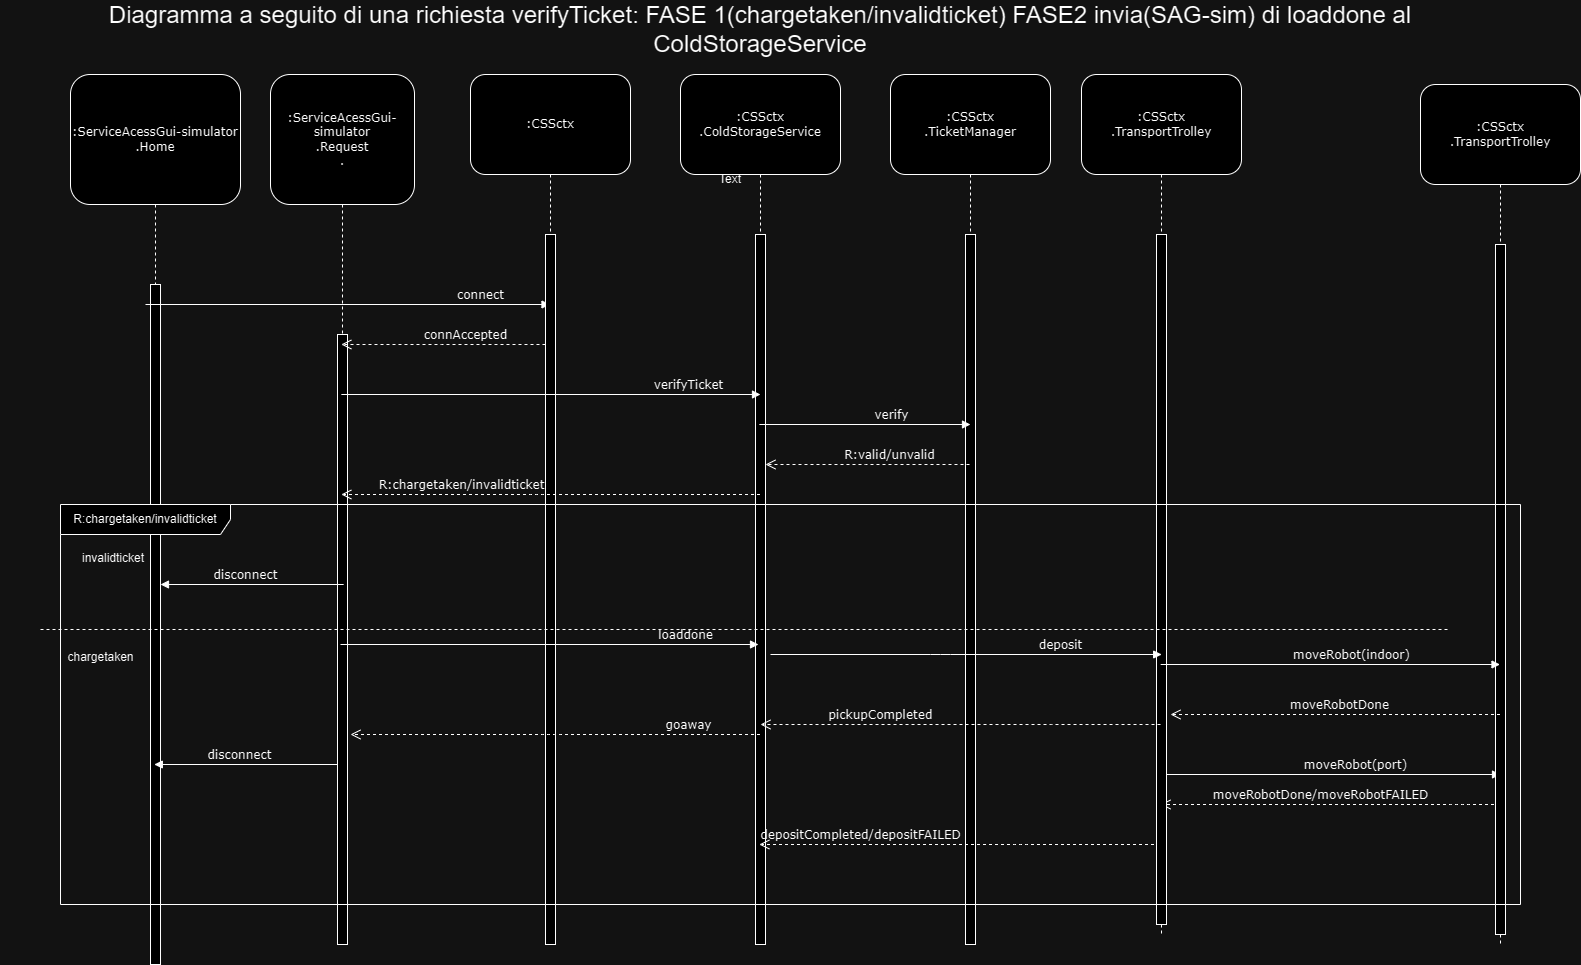

The diagram above was exported from draw.io. Its source (the exported page's mxGraphModel, read from the mxfile embedded in the PNG):
<mxGraphModel dx="1643" dy="1934" grid="1" gridSize="10" guides="1" tooltips="1" connect="1" arrows="1" fold="1" page="1" pageScale="1" pageWidth="827" pageHeight="1169" math="0" shadow="0">
  <root>
    <mxCell id="0" />
    <mxCell id="1" parent="0" />
    <mxCell id="tlF8UhHnKRbv3ThArtR8-1" value=":ServiceAcessGui-simulator&lt;br&gt;.Home" style="shape=umlLifeline;perimeter=lifelinePerimeter;whiteSpace=wrap;html=1;container=1;collapsible=0;recursiveResize=0;outlineConnect=0;rounded=1;shadow=0;comic=0;labelBackgroundColor=none;strokeWidth=1;fontFamily=Verdana;fontSize=12;align=center;size=130;" parent="1" vertex="1">
      <mxGeometry x="70" y="50" width="170" height="870" as="geometry" />
    </mxCell>
    <mxCell id="tlF8UhHnKRbv3ThArtR8-2" value="" style="html=1;points=[];perimeter=orthogonalPerimeter;rounded=0;shadow=0;comic=0;labelBackgroundColor=none;strokeWidth=1;fontFamily=Verdana;fontSize=12;align=center;" parent="tlF8UhHnKRbv3ThArtR8-1" vertex="1">
      <mxGeometry x="80" y="210" width="10" height="680" as="geometry" />
    </mxCell>
    <mxCell id="N2O-ApHA6fofq8clF46Y-1" value=":ServiceAcessGui-simulator&lt;br&gt;.Request&lt;br&gt;." style="shape=umlLifeline;perimeter=lifelinePerimeter;whiteSpace=wrap;html=1;container=1;collapsible=0;recursiveResize=0;outlineConnect=0;rounded=1;shadow=0;comic=0;labelBackgroundColor=none;strokeWidth=1;fontFamily=Verdana;fontSize=12;align=center;size=130;" parent="1" vertex="1">
      <mxGeometry x="270" y="50" width="144" height="870" as="geometry" />
    </mxCell>
    <mxCell id="N2O-ApHA6fofq8clF46Y-2" value="" style="html=1;points=[];perimeter=orthogonalPerimeter;rounded=0;shadow=0;comic=0;labelBackgroundColor=none;strokeWidth=1;fontFamily=Verdana;fontSize=12;align=center;" parent="N2O-ApHA6fofq8clF46Y-1" vertex="1">
      <mxGeometry x="67" y="260" width="10" height="610" as="geometry" />
    </mxCell>
    <mxCell id="4cLTLOausn-tMqRDsMKk-3" value="connect" style="html=1;verticalAlign=bottom;endArrow=block;labelBackgroundColor=none;fontFamily=Verdana;fontSize=12;" parent="N2O-ApHA6fofq8clF46Y-1" target="4cLTLOausn-tMqRDsMKk-1" edge="1">
      <mxGeometry x="0.653" relative="1" as="geometry">
        <mxPoint x="-125" y="230" as="sourcePoint" />
        <mxPoint x="200" y="230" as="targetPoint" />
        <Array as="points" />
        <mxPoint as="offset" />
      </mxGeometry>
    </mxCell>
    <mxCell id="4cLTLOausn-tMqRDsMKk-1" value=":CSSctx" style="shape=umlLifeline;perimeter=lifelinePerimeter;whiteSpace=wrap;html=1;container=1;collapsible=0;recursiveResize=0;outlineConnect=0;rounded=1;shadow=0;comic=0;labelBackgroundColor=none;strokeWidth=1;fontFamily=Verdana;fontSize=12;align=center;size=100;points=[];" parent="1" vertex="1">
      <mxGeometry x="470" y="50" width="160" height="870" as="geometry" />
    </mxCell>
    <mxCell id="4cLTLOausn-tMqRDsMKk-2" value="" style="html=1;points=[];perimeter=orthogonalPerimeter;rounded=0;shadow=0;comic=0;labelBackgroundColor=none;strokeWidth=1;fontFamily=Verdana;fontSize=12;align=center;" parent="4cLTLOausn-tMqRDsMKk-1" vertex="1">
      <mxGeometry x="75" y="160" width="10" height="710" as="geometry" />
    </mxCell>
    <mxCell id="4cLTLOausn-tMqRDsMKk-4" value="connAccepted" style="html=1;verticalAlign=bottom;endArrow=open;dashed=1;endSize=8;labelBackgroundColor=none;fontFamily=Verdana;fontSize=12;edgeStyle=elbowEdgeStyle;elbow=vertical;" parent="4cLTLOausn-tMqRDsMKk-1" target="N2O-ApHA6fofq8clF46Y-1" edge="1">
      <mxGeometry x="-0.2143" relative="1" as="geometry">
        <mxPoint x="-90" y="270" as="targetPoint" />
        <Array as="points">
          <mxPoint x="-38.67" y="270" />
          <mxPoint x="-33.67" y="280" />
        </Array>
        <mxPoint x="75" y="270" as="sourcePoint" />
        <mxPoint as="offset" />
      </mxGeometry>
    </mxCell>
    <mxCell id="gZ9sGHbwMtrVvCfFXNdp-1" value=":CSSctx&lt;br&gt;.ColdStorageService" style="shape=umlLifeline;perimeter=lifelinePerimeter;whiteSpace=wrap;html=1;container=1;collapsible=0;recursiveResize=0;outlineConnect=0;rounded=1;shadow=0;comic=0;labelBackgroundColor=none;strokeWidth=1;fontFamily=Verdana;fontSize=12;align=center;size=100;points=[];" parent="1" vertex="1">
      <mxGeometry x="680" y="50" width="160" height="870" as="geometry" />
    </mxCell>
    <mxCell id="gZ9sGHbwMtrVvCfFXNdp-2" value="" style="html=1;points=[];perimeter=orthogonalPerimeter;rounded=0;shadow=0;comic=0;labelBackgroundColor=none;strokeWidth=1;fontFamily=Verdana;fontSize=12;align=center;" parent="gZ9sGHbwMtrVvCfFXNdp-1" vertex="1">
      <mxGeometry x="75" y="160" width="10" height="710" as="geometry" />
    </mxCell>
    <mxCell id="rTRTFVOLgOanxBbqwZ-_-1" value="verifyTicket" style="html=1;verticalAlign=bottom;endArrow=block;labelBackgroundColor=none;fontFamily=Verdana;fontSize=12;" parent="1" source="N2O-ApHA6fofq8clF46Y-1" edge="1">
      <mxGeometry x="0.653" relative="1" as="geometry">
        <mxPoint x="640" y="370" as="sourcePoint" />
        <mxPoint x="760" y="370" as="targetPoint" />
        <Array as="points" />
        <mxPoint as="offset" />
      </mxGeometry>
    </mxCell>
    <mxCell id="rTRTFVOLgOanxBbqwZ-_-3" value=":CSSctx&lt;br&gt;.TicketManager" style="shape=umlLifeline;perimeter=lifelinePerimeter;whiteSpace=wrap;html=1;container=1;collapsible=0;recursiveResize=0;outlineConnect=0;rounded=1;shadow=0;comic=0;labelBackgroundColor=none;strokeWidth=1;fontFamily=Verdana;fontSize=12;align=center;size=100;points=[];" parent="1" vertex="1">
      <mxGeometry x="890" y="50" width="160" height="870" as="geometry" />
    </mxCell>
    <mxCell id="rTRTFVOLgOanxBbqwZ-_-4" value="" style="html=1;points=[];perimeter=orthogonalPerimeter;rounded=0;shadow=0;comic=0;labelBackgroundColor=none;strokeWidth=1;fontFamily=Verdana;fontSize=12;align=center;" parent="rTRTFVOLgOanxBbqwZ-_-3" vertex="1">
      <mxGeometry x="75" y="160" width="10" height="710" as="geometry" />
    </mxCell>
    <mxCell id="rTRTFVOLgOanxBbqwZ-_-6" value="R:valid/unvalid" style="html=1;verticalAlign=bottom;endArrow=open;dashed=1;endSize=8;labelBackgroundColor=none;fontFamily=Verdana;fontSize=12;edgeStyle=elbowEdgeStyle;elbow=horizontal;" parent="rTRTFVOLgOanxBbqwZ-_-3" edge="1">
      <mxGeometry x="-0.2143" relative="1" as="geometry">
        <mxPoint x="-125" y="390" as="targetPoint" />
        <Array as="points">
          <mxPoint x="-34.67000000000007" y="390" />
          <mxPoint x="-29.670000000000073" y="400" />
        </Array>
        <mxPoint x="79" y="390" as="sourcePoint" />
        <mxPoint as="offset" />
      </mxGeometry>
    </mxCell>
    <mxCell id="rTRTFVOLgOanxBbqwZ-_-19" value="depositCompleted/depositFAILED" style="html=1;verticalAlign=bottom;endArrow=open;dashed=1;endSize=8;labelBackgroundColor=none;fontFamily=Verdana;fontSize=12;edgeStyle=elbowEdgeStyle;elbow=horizontal;" parent="rTRTFVOLgOanxBbqwZ-_-3" edge="1">
      <mxGeometry x="0.4886" relative="1" as="geometry">
        <mxPoint x="-131.16666666666652" y="770" as="targetPoint" />
        <Array as="points">
          <mxPoint x="130" y="770" />
        </Array>
        <mxPoint x="263.5" y="770" as="sourcePoint" />
        <mxPoint as="offset" />
      </mxGeometry>
    </mxCell>
    <mxCell id="rTRTFVOLgOanxBbqwZ-_-16" value="goaway" style="html=1;verticalAlign=bottom;endArrow=open;dashed=1;endSize=8;labelBackgroundColor=none;fontFamily=Verdana;fontSize=12;edgeStyle=elbowEdgeStyle;elbow=horizontal;" parent="rTRTFVOLgOanxBbqwZ-_-3" edge="1">
      <mxGeometry x="-0.6487" relative="1" as="geometry">
        <mxPoint x="-540" y="660" as="targetPoint" />
        <Array as="points">
          <mxPoint x="-339.6700000000001" y="660" />
          <mxPoint x="-334.6700000000001" y="670" />
        </Array>
        <mxPoint x="-130.5" y="660" as="sourcePoint" />
        <mxPoint as="offset" />
      </mxGeometry>
    </mxCell>
    <mxCell id="rTRTFVOLgOanxBbqwZ-_-17" value="moveRobot(port)" style="html=1;verticalAlign=bottom;endArrow=block;labelBackgroundColor=none;fontFamily=Verdana;fontSize=12;" parent="rTRTFVOLgOanxBbqwZ-_-3" edge="1">
      <mxGeometry x="0.1445" relative="1" as="geometry">
        <mxPoint x="270" y="700" as="sourcePoint" />
        <mxPoint x="610" y="700" as="targetPoint" />
        <Array as="points" />
        <mxPoint as="offset" />
      </mxGeometry>
    </mxCell>
    <mxCell id="rTRTFVOLgOanxBbqwZ-_-18" value="moveRobotDone/moveRobotFAILED" style="html=1;verticalAlign=bottom;endArrow=open;dashed=1;endSize=8;labelBackgroundColor=none;fontFamily=Verdana;fontSize=12;edgeStyle=elbowEdgeStyle;elbow=horizontal;" parent="rTRTFVOLgOanxBbqwZ-_-3" edge="1">
      <mxGeometry x="0.0405" relative="1" as="geometry">
        <mxPoint x="270" y="730" as="targetPoint" />
        <Array as="points">
          <mxPoint x="570" y="780" />
        </Array>
        <mxPoint x="603.5" y="730" as="sourcePoint" />
        <mxPoint as="offset" />
      </mxGeometry>
    </mxCell>
    <mxCell id="rTRTFVOLgOanxBbqwZ-_-5" value="verify" style="html=1;verticalAlign=bottom;endArrow=block;labelBackgroundColor=none;fontFamily=Verdana;fontSize=12;" parent="1" source="gZ9sGHbwMtrVvCfFXNdp-1" edge="1">
      <mxGeometry x="0.2411" relative="1" as="geometry">
        <mxPoint x="810" y="400" as="sourcePoint" />
        <mxPoint x="970" y="400" as="targetPoint" />
        <Array as="points" />
        <mxPoint as="offset" />
      </mxGeometry>
    </mxCell>
    <mxCell id="rTRTFVOLgOanxBbqwZ-_-7" value="R:chargetaken/invalidticket" style="html=1;verticalAlign=bottom;endArrow=open;dashed=1;endSize=8;labelBackgroundColor=none;fontFamily=Verdana;fontSize=12;edgeStyle=elbowEdgeStyle;elbow=horizontal;" parent="1" target="N2O-ApHA6fofq8clF46Y-1" edge="1">
      <mxGeometry x="0.4307" relative="1" as="geometry">
        <mxPoint x="446" y="470" as="targetPoint" />
        <Array as="points">
          <mxPoint x="536.3299999999999" y="470" />
          <mxPoint x="541.3299999999999" y="480" />
        </Array>
        <mxPoint x="759.5" y="470" as="sourcePoint" />
        <mxPoint x="1" as="offset" />
      </mxGeometry>
    </mxCell>
    <mxCell id="rTRTFVOLgOanxBbqwZ-_-8" value=":CSSctx&lt;br&gt;.TransportTrolley" style="shape=umlLifeline;perimeter=lifelinePerimeter;whiteSpace=wrap;html=1;container=1;collapsible=0;recursiveResize=0;outlineConnect=0;rounded=1;shadow=0;comic=0;labelBackgroundColor=none;strokeWidth=1;fontFamily=Verdana;fontSize=12;align=center;size=100;points=[];" parent="1" vertex="1">
      <mxGeometry x="1081" y="50" width="160" height="860" as="geometry" />
    </mxCell>
    <mxCell id="rTRTFVOLgOanxBbqwZ-_-9" value="" style="html=1;points=[];perimeter=orthogonalPerimeter;rounded=0;shadow=0;comic=0;labelBackgroundColor=none;strokeWidth=1;fontFamily=Verdana;fontSize=12;align=center;" parent="rTRTFVOLgOanxBbqwZ-_-8" vertex="1">
      <mxGeometry x="75" y="160" width="10" height="690" as="geometry" />
    </mxCell>
    <mxCell id="rTRTFVOLgOanxBbqwZ-_-12" value=":CSSctx&lt;br&gt;.TransportTrolley" style="shape=umlLifeline;perimeter=lifelinePerimeter;whiteSpace=wrap;html=1;container=1;collapsible=0;recursiveResize=0;outlineConnect=0;rounded=1;shadow=0;comic=0;labelBackgroundColor=none;strokeWidth=1;fontFamily=Verdana;fontSize=12;align=center;size=100;points=[];" parent="1" vertex="1">
      <mxGeometry x="1420" y="60" width="160" height="860" as="geometry" />
    </mxCell>
    <mxCell id="rTRTFVOLgOanxBbqwZ-_-13" value="" style="html=1;points=[];perimeter=orthogonalPerimeter;rounded=0;shadow=0;comic=0;labelBackgroundColor=none;strokeWidth=1;fontFamily=Verdana;fontSize=12;align=center;" parent="rTRTFVOLgOanxBbqwZ-_-12" vertex="1">
      <mxGeometry x="75" y="160" width="10" height="690" as="geometry" />
    </mxCell>
    <mxCell id="cg7oMHLb6mgpNHiS1ckj-2" value="Text" style="text;html=1;strokeColor=none;fillColor=none;align=center;verticalAlign=middle;whiteSpace=wrap;rounded=0;" parent="1" vertex="1">
      <mxGeometry x="700" y="140" width="60" height="30" as="geometry" />
    </mxCell>
    <mxCell id="cg7oMHLb6mgpNHiS1ckj-4" value="&lt;font style=&quot;font-size: 24px;&quot;&gt;Diagramma a seguito di una richiesta verifyTicket: FASE 1(chargetaken/invalidticket) FASE2 invia(SAG-sim) di loaddone al ColdStorageService&lt;/font&gt;" style="text;html=1;strokeColor=none;fillColor=none;align=center;verticalAlign=middle;whiteSpace=wrap;rounded=0;" parent="1" vertex="1">
      <mxGeometry y="-10" width="1520" height="30" as="geometry" />
    </mxCell>
    <mxCell id="cg7oMHLb6mgpNHiS1ckj-5" value="R:chargetaken/invalidticket" style="shape=umlFrame;whiteSpace=wrap;html=1;pointerEvents=0;recursiveResize=0;container=1;collapsible=0;width=170;" parent="1" vertex="1">
      <mxGeometry x="60" y="480" width="1460" height="400" as="geometry" />
    </mxCell>
    <mxCell id="cg7oMHLb6mgpNHiS1ckj-6" value="invalidticket" style="text;html=1;" parent="cg7oMHLb6mgpNHiS1ckj-5" vertex="1">
      <mxGeometry width="100" height="20" relative="1" as="geometry">
        <mxPoint x="20" y="40" as="offset" />
      </mxGeometry>
    </mxCell>
    <mxCell id="cg7oMHLb6mgpNHiS1ckj-9" value="disconnect" style="html=1;verticalAlign=bottom;endArrow=block;labelBackgroundColor=none;fontFamily=Verdana;fontSize=12;" parent="cg7oMHLb6mgpNHiS1ckj-5" edge="1">
      <mxGeometry x="0.0828" relative="1" as="geometry">
        <mxPoint x="283.17" y="80" as="sourcePoint" />
        <mxPoint x="100.00333333333327" y="80" as="targetPoint" />
        <Array as="points" />
        <mxPoint as="offset" />
      </mxGeometry>
    </mxCell>
    <mxCell id="rTRTFVOLgOanxBbqwZ-_-10" value="pickupCompleted" style="html=1;verticalAlign=bottom;endArrow=open;dashed=1;endSize=8;labelBackgroundColor=none;fontFamily=Verdana;fontSize=12;edgeStyle=elbowEdgeStyle;elbow=horizontal;" parent="cg7oMHLb6mgpNHiS1ckj-5" edge="1">
      <mxGeometry x="0.4" relative="1" as="geometry">
        <mxPoint x="700" y="220" as="targetPoint" />
        <Array as="points">
          <mxPoint x="1000.3299999999999" y="220" />
          <mxPoint x="1005.3299999999999" y="230" />
        </Array>
        <mxPoint x="1100" y="220" as="sourcePoint" />
        <mxPoint as="offset" />
      </mxGeometry>
    </mxCell>
    <mxCell id="rTRTFVOLgOanxBbqwZ-_-14" value="moveRobotDone" style="html=1;verticalAlign=bottom;endArrow=open;dashed=1;endSize=8;labelBackgroundColor=none;fontFamily=Verdana;fontSize=12;edgeStyle=elbowEdgeStyle;elbow=horizontal;" parent="cg7oMHLb6mgpNHiS1ckj-5" source="rTRTFVOLgOanxBbqwZ-_-12" edge="1">
      <mxGeometry x="-0.0195" relative="1" as="geometry">
        <mxPoint x="1110" y="210" as="targetPoint" />
        <Array as="points">
          <mxPoint x="1390" y="260" />
        </Array>
        <mxPoint x="1410" y="210" as="sourcePoint" />
        <mxPoint x="1" as="offset" />
      </mxGeometry>
    </mxCell>
    <mxCell id="rTRTFVOLgOanxBbqwZ-_-15" value="moveRobot(indoor)" style="html=1;verticalAlign=bottom;endArrow=block;labelBackgroundColor=none;fontFamily=Verdana;fontSize=12;" parent="cg7oMHLb6mgpNHiS1ckj-5" edge="1">
      <mxGeometry x="0.1189" relative="1" as="geometry">
        <mxPoint x="1100.1666666666665" y="160" as="sourcePoint" />
        <mxPoint x="1439.5" y="160" as="targetPoint" />
        <Array as="points" />
        <mxPoint x="1" as="offset" />
      </mxGeometry>
    </mxCell>
    <mxCell id="cg7oMHLb6mgpNHiS1ckj-7" value="" style="line;strokeWidth=1;dashed=1;labelPosition=center;verticalLabelPosition=bottom;align=left;verticalAlign=top;spacingLeft=20;spacingTop=15;html=1;whiteSpace=wrap;" parent="cg7oMHLb6mgpNHiS1ckj-5" vertex="1">
      <mxGeometry x="-20" y="120" width="1410" height="10" as="geometry" />
    </mxCell>
    <mxCell id="cg7oMHLb6mgpNHiS1ckj-10" value="deposit" style="html=1;verticalAlign=bottom;endArrow=block;labelBackgroundColor=none;fontFamily=Verdana;fontSize=12;" parent="cg7oMHLb6mgpNHiS1ckj-5" edge="1">
      <mxGeometry x="0.4828" relative="1" as="geometry">
        <mxPoint x="710" y="150" as="sourcePoint" />
        <mxPoint x="1101.1633333333334" y="150" as="targetPoint" />
        <Array as="points">
          <mxPoint x="880" y="150" />
        </Array>
        <mxPoint as="offset" />
      </mxGeometry>
    </mxCell>
    <mxCell id="cg7oMHLb6mgpNHiS1ckj-1" value="disconnect" style="html=1;verticalAlign=bottom;endArrow=block;labelBackgroundColor=none;fontFamily=Verdana;fontSize=12;" parent="cg7oMHLb6mgpNHiS1ckj-5" edge="1">
      <mxGeometry x="0.0828" relative="1" as="geometry">
        <mxPoint x="277" y="260" as="sourcePoint" />
        <mxPoint x="93.83333333333326" y="260" as="targetPoint" />
        <Array as="points" />
        <mxPoint as="offset" />
      </mxGeometry>
    </mxCell>
    <mxCell id="kEfHReS5XdMBzArzRV5Z-1" value="loaddone" style="html=1;verticalAlign=bottom;endArrow=block;labelBackgroundColor=none;fontFamily=Verdana;fontSize=12;" edge="1" parent="cg7oMHLb6mgpNHiS1ckj-5">
      <mxGeometry x="0.653" relative="1" as="geometry">
        <mxPoint x="280" y="140" as="sourcePoint" />
        <mxPoint x="698" y="140" as="targetPoint" />
        <Array as="points" />
        <mxPoint as="offset" />
      </mxGeometry>
    </mxCell>
    <mxCell id="cg7oMHLb6mgpNHiS1ckj-8" value="chargetaken" style="text;html=1;align=center;verticalAlign=middle;resizable=0;points=[];autosize=1;strokeColor=none;fillColor=none;" parent="1" vertex="1">
      <mxGeometry x="55" y="618" width="90" height="30" as="geometry" />
    </mxCell>
  </root>
</mxGraphModel>